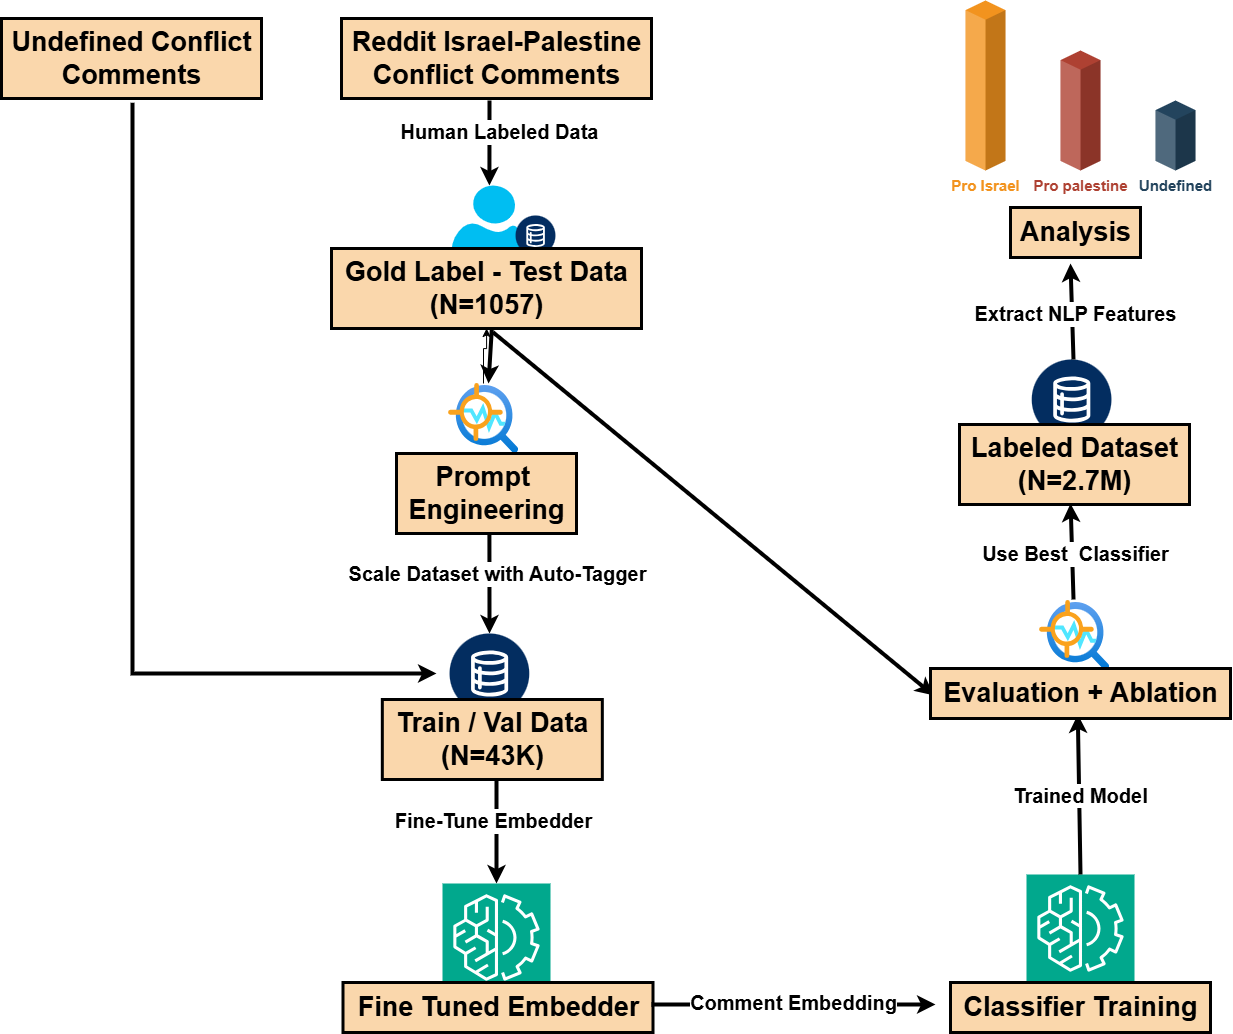

The diagram above was exported from draw.io. Its source (the exported page's mxGraphModel, read from the mxfile embedded in the PNG):
<mxGraphModel dx="1895" dy="958" grid="1" gridSize="10" guides="1" tooltips="1" connect="1" arrows="1" fold="1" page="1" pageScale="1" pageWidth="850" pageHeight="1100" math="0" shadow="0">
  <root>
    <mxCell id="0" />
    <mxCell id="1" parent="0" />
    <mxCell id="H-EKSTRBFBFDMc1OqWsp-57" value="" style="sketch=0;points=[[0,0,0],[0.25,0,0],[0.5,0,0],[0.75,0,0],[1,0,0],[0,1,0],[0.25,1,0],[0.5,1,0],[0.75,1,0],[1,1,0],[0,0.25,0],[0,0.5,0],[0,0.75,0],[1,0.25,0],[1,0.5,0],[1,0.75,0]];outlineConnect=0;fontColor=#232F3E;fillColor=#01A88D;strokeColor=#ffffff;dashed=0;verticalLabelPosition=bottom;verticalAlign=top;align=center;html=1;fontSize=12;fontStyle=0;aspect=fixed;shape=mxgraph.aws4.resourceIcon;resIcon=mxgraph.aws4.machine_learning;" vertex="1" parent="1">
      <mxGeometry x="786" y="890" width="108" height="108" as="geometry" />
    </mxCell>
    <mxCell id="H-EKSTRBFBFDMc1OqWsp-3" value="" style="verticalLabelPosition=bottom;html=1;verticalAlign=top;align=center;strokeColor=none;fillColor=#00BEF2;shape=mxgraph.azure.user;" vertex="1" parent="1">
      <mxGeometry x="795" y="192" width="75.83" height="65" as="geometry" />
    </mxCell>
    <mxCell id="H-EKSTRBFBFDMc1OqWsp-45" value="" style="verticalLabelPosition=bottom;aspect=fixed;html=1;shape=mxgraph.salesforce.data2;" vertex="1" parent="1">
      <mxGeometry x="859" y="222" width="40" height="40" as="geometry" />
    </mxCell>
    <mxCell id="H-EKSTRBFBFDMc1OqWsp-2" value="&lt;font style=&quot;font-size: 27px;&quot;&gt;&lt;b style=&quot;&quot;&gt;Reddit Israel-Palestine&lt;/b&gt;&lt;/font&gt;&lt;div&gt;&lt;font style=&quot;font-size: 27px;&quot;&gt;&lt;b style=&quot;&quot;&gt;Conflict Comments&lt;/b&gt;&lt;/font&gt;&lt;/div&gt;" style="text;html=1;align=center;verticalAlign=middle;resizable=0;points=[];autosize=1;strokeColor=#000000;fillColor=#fad7ac;strokeWidth=3;" vertex="1" parent="1">
      <mxGeometry x="685" y="25" width="310" height="80" as="geometry" />
    </mxCell>
    <mxCell id="H-EKSTRBFBFDMc1OqWsp-5" value="&lt;font style=&quot;font-size: 27px;&quot;&gt;&lt;b style=&quot;&quot;&gt;Gold Label - Test Data&lt;/b&gt;&lt;/font&gt;&lt;div&gt;&lt;font style=&quot;font-size: 27px;&quot;&gt;&lt;b style=&quot;&quot;&gt;(N=1057)&lt;/b&gt;&lt;/font&gt;&lt;/div&gt;" style="text;html=1;align=center;verticalAlign=middle;resizable=0;points=[];autosize=1;strokeColor=#000000;fillColor=#fad7ac;strokeWidth=3;" vertex="1" parent="1">
      <mxGeometry x="675" y="255" width="310" height="80" as="geometry" />
    </mxCell>
    <mxCell id="H-EKSTRBFBFDMc1OqWsp-6" value="" style="endArrow=classic;html=1;rounded=0;strokeWidth=4;entryX=0.5;entryY=0;entryDx=0;entryDy=0;entryPerimeter=0;" edge="1" parent="1" target="H-EKSTRBFBFDMc1OqWsp-3">
      <mxGeometry relative="1" as="geometry">
        <mxPoint x="833" y="107" as="sourcePoint" />
        <mxPoint x="839" y="150" as="targetPoint" />
      </mxGeometry>
    </mxCell>
    <mxCell id="H-EKSTRBFBFDMc1OqWsp-7" value="" style="endArrow=classic;html=1;rounded=0;exitX=0.517;exitY=1.015;exitDx=0;exitDy=0;exitPerimeter=0;strokeWidth=4;" edge="1" parent="1" source="H-EKSTRBFBFDMc1OqWsp-5">
      <mxGeometry relative="1" as="geometry">
        <mxPoint x="1285" y="-75" as="sourcePoint" />
        <mxPoint x="832" y="390" as="targetPoint" />
      </mxGeometry>
    </mxCell>
    <mxCell id="H-EKSTRBFBFDMc1OqWsp-8" value="&lt;font style=&quot;font-size: 20px;&quot;&gt;&lt;b style=&quot;&quot;&gt;Human Labeled Data&lt;/b&gt;&lt;/font&gt;" style="edgeLabel;resizable=0;html=1;;align=center;verticalAlign=middle;fontSize=17;" connectable="0" vertex="1" parent="H-EKSTRBFBFDMc1OqWsp-7">
      <mxGeometry relative="1" as="geometry">
        <mxPoint x="8" y="-225" as="offset" />
      </mxGeometry>
    </mxCell>
    <mxCell id="H-EKSTRBFBFDMc1OqWsp-9" value="" style="endArrow=classic;html=1;rounded=0;strokeWidth=4;" edge="1" parent="1">
      <mxGeometry relative="1" as="geometry">
        <mxPoint x="832.91" y="540" as="sourcePoint" />
        <mxPoint x="833" y="640" as="targetPoint" />
      </mxGeometry>
    </mxCell>
    <mxCell id="H-EKSTRBFBFDMc1OqWsp-10" value="" style="verticalLabelPosition=bottom;aspect=fixed;html=1;shape=mxgraph.salesforce.data2;" vertex="1" parent="1">
      <mxGeometry x="792.9200000000001" y="640" width="80" height="80" as="geometry" />
    </mxCell>
    <mxCell id="H-EKSTRBFBFDMc1OqWsp-11" value="" style="endArrow=classic;html=1;rounded=0;exitX=0.521;exitY=1.047;exitDx=0;exitDy=0;exitPerimeter=0;entryX=0.011;entryY=0.54;entryDx=0;entryDy=0;entryPerimeter=0;strokeWidth=4;" edge="1" parent="1" source="H-EKSTRBFBFDMc1OqWsp-5" target="H-EKSTRBFBFDMc1OqWsp-48">
      <mxGeometry relative="1" as="geometry">
        <mxPoint x="2003.7700000000002" y="932.7600000000001" as="sourcePoint" />
        <mxPoint x="1599.9999999999998" y="710" as="targetPoint" />
      </mxGeometry>
    </mxCell>
    <mxCell id="H-EKSTRBFBFDMc1OqWsp-14" value="" style="endArrow=classic;html=1;rounded=0;exitX=0.501;exitY=1.016;exitDx=0;exitDy=0;exitPerimeter=0;strokeWidth=4;" edge="1" parent="1">
      <mxGeometry relative="1" as="geometry">
        <mxPoint x="840.0000000000005" y="756.0000000000002" as="sourcePoint" />
        <mxPoint x="840" y="890" as="targetPoint" />
      </mxGeometry>
    </mxCell>
    <mxCell id="H-EKSTRBFBFDMc1OqWsp-15" value="&lt;div&gt;&lt;b style=&quot;color: light-dark(rgb(0, 0, 0), rgb(255, 255, 255));&quot;&gt;&lt;font style=&quot;font-size: 20px;&quot;&gt;Fine-Tune Embedder&lt;/font&gt;&lt;/b&gt;&lt;/div&gt;" style="edgeLabel;resizable=0;html=1;;align=center;verticalAlign=middle;fontSize=17;" connectable="0" vertex="1" parent="H-EKSTRBFBFDMc1OqWsp-14">
      <mxGeometry relative="1" as="geometry">
        <mxPoint x="-4" y="4" as="offset" />
      </mxGeometry>
    </mxCell>
    <mxCell id="H-EKSTRBFBFDMc1OqWsp-46" value="" style="edgeStyle=orthogonalEdgeStyle;rounded=0;orthogonalLoop=1;jettySize=auto;html=1;" edge="1" parent="1" target="H-EKSTRBFBFDMc1OqWsp-17">
      <mxGeometry relative="1" as="geometry">
        <mxPoint x="839.5454545454545" y="991" as="sourcePoint" />
      </mxGeometry>
    </mxCell>
    <mxCell id="H-EKSTRBFBFDMc1OqWsp-17" value="&lt;font style=&quot;font-size: 27px;&quot;&gt;&lt;b style=&quot;&quot;&gt;Fine Tuned Embedder&lt;/b&gt;&lt;/font&gt;" style="text;html=1;align=center;verticalAlign=middle;resizable=0;points=[];autosize=1;strokeColor=#000000;fillColor=#fad7ac;strokeWidth=3;" vertex="1" parent="1">
      <mxGeometry x="686.5" y="989" width="310" height="50" as="geometry" />
    </mxCell>
    <mxCell id="H-EKSTRBFBFDMc1OqWsp-18" value="" style="endArrow=classic;html=1;rounded=0;strokeWidth=4;" edge="1" parent="1">
      <mxGeometry relative="1" as="geometry">
        <mxPoint x="995" y="1011" as="sourcePoint" />
        <mxPoint x="1279" y="1011" as="targetPoint" />
      </mxGeometry>
    </mxCell>
    <mxCell id="H-EKSTRBFBFDMc1OqWsp-19" value="&lt;font style=&quot;font-size: 20px;&quot;&gt;&lt;b style=&quot;&quot;&gt;Comment Embedding&lt;/b&gt;&lt;/font&gt;" style="edgeLabel;resizable=0;html=1;;align=center;verticalAlign=middle;" connectable="0" vertex="1" parent="H-EKSTRBFBFDMc1OqWsp-18">
      <mxGeometry relative="1" as="geometry">
        <mxPoint x="-1" y="-3" as="offset" />
      </mxGeometry>
    </mxCell>
    <mxCell id="H-EKSTRBFBFDMc1OqWsp-20" value="" style="sketch=0;points=[[0,0,0],[0.25,0,0],[0.5,0,0],[0.75,0,0],[1,0,0],[0,1,0],[0.25,1,0],[0.5,1,0],[0.75,1,0],[1,1,0],[0,0.25,0],[0,0.5,0],[0,0.75,0],[1,0.25,0],[1,0.5,0],[1,0.75,0]];outlineConnect=0;fontColor=#232F3E;fillColor=#01A88D;strokeColor=#ffffff;dashed=0;verticalLabelPosition=bottom;verticalAlign=top;align=center;html=1;fontSize=12;fontStyle=0;aspect=fixed;shape=mxgraph.aws4.resourceIcon;resIcon=mxgraph.aws4.machine_learning;" vertex="1" parent="1">
      <mxGeometry x="1370" y="881" width="108" height="108" as="geometry" />
    </mxCell>
    <mxCell id="H-EKSTRBFBFDMc1OqWsp-21" value="&lt;span style=&quot;font-size: 27px;&quot;&gt;&lt;b&gt;Classifier Training&lt;/b&gt;&lt;/span&gt;" style="text;html=1;align=center;verticalAlign=middle;resizable=0;points=[];autosize=1;strokeColor=#000000;fillColor=#fad7ac;strokeWidth=3;" vertex="1" parent="1">
      <mxGeometry x="1294" y="989" width="260" height="50" as="geometry" />
    </mxCell>
    <mxCell id="H-EKSTRBFBFDMc1OqWsp-23" value="&lt;span style=&quot;font-size: 27px;&quot;&gt;&lt;b&gt;Train / Val Data&lt;/b&gt;&lt;/span&gt;&lt;div&gt;&lt;span style=&quot;font-size: 27px;&quot;&gt;&lt;b&gt;(N=43K)&lt;/b&gt;&lt;/span&gt;&lt;/div&gt;" style="text;html=1;align=center;verticalAlign=middle;resizable=0;points=[];autosize=1;strokeColor=#000000;fillColor=#fad7ac;strokeWidth=3;" vertex="1" parent="1">
      <mxGeometry x="725.8299999999999" y="706" width="220" height="80" as="geometry" />
    </mxCell>
    <mxCell id="H-EKSTRBFBFDMc1OqWsp-24" value="" style="endArrow=classic;html=1;rounded=0;strokeWidth=4;exitX=0.5;exitY=0;exitDx=0;exitDy=0;exitPerimeter=0;entryX=0.491;entryY=0.918;entryDx=0;entryDy=0;entryPerimeter=0;" edge="1" parent="1" source="H-EKSTRBFBFDMc1OqWsp-20" target="H-EKSTRBFBFDMc1OqWsp-48">
      <mxGeometry relative="1" as="geometry">
        <mxPoint x="1269" y="381" as="sourcePoint" />
        <mxPoint x="1423" y="761" as="targetPoint" />
      </mxGeometry>
    </mxCell>
    <mxCell id="H-EKSTRBFBFDMc1OqWsp-25" value="&lt;b style=&quot;&quot;&gt;&lt;font style=&quot;font-size: 20px;&quot;&gt;Trained Model&lt;/font&gt;&lt;/b&gt;" style="edgeLabel;resizable=0;html=1;;align=center;verticalAlign=middle;" connectable="0" vertex="1" parent="H-EKSTRBFBFDMc1OqWsp-24">
      <mxGeometry relative="1" as="geometry" />
    </mxCell>
    <mxCell id="H-EKSTRBFBFDMc1OqWsp-28" value="&lt;span style=&quot;font-size: 27px;&quot;&gt;&lt;b&gt;Undefined Conflict&lt;/b&gt;&lt;/span&gt;&lt;div&gt;&lt;span style=&quot;font-size: 27px;&quot;&gt;&lt;b&gt;Comments&lt;/b&gt;&lt;/span&gt;&lt;/div&gt;" style="text;html=1;align=center;verticalAlign=middle;resizable=0;points=[];autosize=1;strokeColor=#000000;fillColor=#fad7ac;strokeWidth=3;" vertex="1" parent="1">
      <mxGeometry x="345" y="25" width="260" height="80" as="geometry" />
    </mxCell>
    <mxCell id="H-EKSTRBFBFDMc1OqWsp-29" value="" style="endArrow=classic;html=1;rounded=0;exitX=0.504;exitY=1.052;exitDx=0;exitDy=0;exitPerimeter=0;strokeWidth=4;" edge="1" parent="1" source="H-EKSTRBFBFDMc1OqWsp-28">
      <mxGeometry relative="1" as="geometry">
        <mxPoint x="479" y="101" as="sourcePoint" />
        <mxPoint x="780" y="680" as="targetPoint" />
        <Array as="points">
          <mxPoint x="476" y="680" />
        </Array>
      </mxGeometry>
    </mxCell>
    <mxCell id="H-EKSTRBFBFDMc1OqWsp-31" value="&lt;font style=&quot;font-size: 15px;&quot;&gt;Pro Israel&lt;/font&gt;" style="verticalLabelPosition=bottom;verticalAlign=top;html=1;shape=mxgraph.infographic.shadedCube;isoAngle=15;fillColor=#F2931E;strokeColor=none;fontStyle=1;fontColor=#F2931E;fontSize=12;shadow=0;" vertex="1" parent="1">
      <mxGeometry x="1309" y="7" width="40" height="170" as="geometry" />
    </mxCell>
    <mxCell id="H-EKSTRBFBFDMc1OqWsp-32" value="&lt;font style=&quot;font-size: 15px;&quot;&gt;Pro palestine&lt;/font&gt;" style="verticalLabelPosition=bottom;verticalAlign=top;html=1;shape=mxgraph.infographic.shadedCube;isoAngle=15;fillColor=#AE4132;strokeColor=none;fontStyle=1;fontColor=#AE4132;fontSize=12;shadow=0;" vertex="1" parent="1">
      <mxGeometry x="1404" y="57" width="40" height="120" as="geometry" />
    </mxCell>
    <mxCell id="H-EKSTRBFBFDMc1OqWsp-33" value="&lt;font style=&quot;font-size: 15px;&quot;&gt;Undefined&lt;/font&gt;" style="verticalLabelPosition=bottom;verticalAlign=top;html=1;shape=mxgraph.infographic.shadedCube;isoAngle=15;fillColor=#23445D;strokeColor=none;fontStyle=1;fontColor=#23445D;fontSize=12;shadow=0;" vertex="1" parent="1">
      <mxGeometry x="1499" y="107" width="40" height="70" as="geometry" />
    </mxCell>
    <mxCell id="H-EKSTRBFBFDMc1OqWsp-34" value="&lt;font style=&quot;font-size: 27px;&quot;&gt;&lt;b style=&quot;&quot;&gt;Analysis&lt;/b&gt;&lt;/font&gt;" style="text;html=1;align=center;verticalAlign=middle;resizable=0;points=[];autosize=1;strokeColor=#000000;fillColor=#fad7ac;strokeWidth=3;" vertex="1" parent="1">
      <mxGeometry x="1354" y="214" width="130" height="50" as="geometry" />
    </mxCell>
    <mxCell id="H-EKSTRBFBFDMc1OqWsp-49" value="" style="edgeStyle=orthogonalEdgeStyle;rounded=0;orthogonalLoop=1;jettySize=auto;html=1;" edge="1" parent="1" source="H-EKSTRBFBFDMc1OqWsp-36" target="H-EKSTRBFBFDMc1OqWsp-5">
      <mxGeometry relative="1" as="geometry">
        <Array as="points">
          <mxPoint x="827" y="355" />
          <mxPoint x="830" y="355" />
        </Array>
      </mxGeometry>
    </mxCell>
    <mxCell id="H-EKSTRBFBFDMc1OqWsp-36" value="" style="image;aspect=fixed;html=1;points=[];align=center;fontSize=12;image=img/lib/azure2/ai_machine_learning/Anomaly_Detector.svg;" vertex="1" parent="1">
      <mxGeometry x="792" y="390" width="70" height="70" as="geometry" />
    </mxCell>
    <mxCell id="H-EKSTRBFBFDMc1OqWsp-39" value="&lt;span style=&quot;font-size: 27px;&quot;&gt;&lt;b&gt;Prompt&amp;nbsp;&lt;/b&gt;&lt;/span&gt;&lt;div&gt;&lt;span style=&quot;font-size: 27px;&quot;&gt;&lt;b&gt;Engineering&lt;/b&gt;&lt;/span&gt;&lt;/div&gt;" style="text;html=1;align=center;verticalAlign=middle;resizable=0;points=[];autosize=1;strokeColor=#000000;fillColor=#fad7ac;strokeWidth=3;" vertex="1" parent="1">
      <mxGeometry x="740" y="460" width="180" height="80" as="geometry" />
    </mxCell>
    <mxCell id="H-EKSTRBFBFDMc1OqWsp-42" value="&lt;font style=&quot;font-size: 20px;&quot;&gt;&lt;b style=&quot;&quot;&gt;Scale Dataset with Auto-Tagger&lt;/b&gt;&lt;/font&gt;" style="edgeLabel;resizable=0;html=1;;align=center;verticalAlign=middle;fontSize=17;" connectable="0" vertex="1" parent="1">
      <mxGeometry x="840" y="580" as="geometry" />
    </mxCell>
    <mxCell id="H-EKSTRBFBFDMc1OqWsp-47" value="" style="image;aspect=fixed;html=1;points=[];align=center;fontSize=12;image=img/lib/azure2/ai_machine_learning/Anomaly_Detector.svg;" vertex="1" parent="1">
      <mxGeometry x="1383" y="607" width="70" height="70" as="geometry" />
    </mxCell>
    <mxCell id="H-EKSTRBFBFDMc1OqWsp-48" value="&lt;span style=&quot;font-size: 27px;&quot;&gt;&lt;b&gt;Evaluation + Ablation&lt;/b&gt;&lt;/span&gt;" style="text;html=1;align=center;verticalAlign=middle;resizable=0;points=[];autosize=1;strokeColor=#000000;fillColor=#fad7ac;strokeWidth=3;" vertex="1" parent="1">
      <mxGeometry x="1274" y="675" width="300" height="50" as="geometry" />
    </mxCell>
    <mxCell id="H-EKSTRBFBFDMc1OqWsp-50" value="" style="verticalLabelPosition=bottom;aspect=fixed;html=1;shape=mxgraph.salesforce.data2;" vertex="1" parent="1">
      <mxGeometry x="1375.0900000000001" y="366" width="80" height="80" as="geometry" />
    </mxCell>
    <mxCell id="H-EKSTRBFBFDMc1OqWsp-51" value="&lt;span style=&quot;font-size: 27px;&quot;&gt;&lt;b&gt;Labeled Dataset&lt;/b&gt;&lt;/span&gt;&lt;div&gt;&lt;span style=&quot;font-size: 27px;&quot;&gt;&lt;b&gt;(N=2.7M)&lt;/b&gt;&lt;/span&gt;&lt;/div&gt;" style="text;html=1;align=center;verticalAlign=middle;resizable=0;points=[];autosize=1;strokeColor=#000000;fillColor=#fad7ac;strokeWidth=3;" vertex="1" parent="1">
      <mxGeometry x="1303" y="431" width="230" height="80" as="geometry" />
    </mxCell>
    <mxCell id="H-EKSTRBFBFDMc1OqWsp-52" value="" style="endArrow=classic;html=1;rounded=0;strokeWidth=4;exitX=0.486;exitY=-0.014;exitDx=0;exitDy=0;exitPerimeter=0;entryX=0.483;entryY=0.989;entryDx=0;entryDy=0;entryPerimeter=0;" edge="1" parent="1" source="H-EKSTRBFBFDMc1OqWsp-47" target="H-EKSTRBFBFDMc1OqWsp-51">
      <mxGeometry relative="1" as="geometry">
        <mxPoint x="1240" y="430" as="sourcePoint" />
        <mxPoint x="1240.0900000000001" y="530" as="targetPoint" />
      </mxGeometry>
    </mxCell>
    <mxCell id="H-EKSTRBFBFDMc1OqWsp-53" value="&lt;font style=&quot;font-size: 20px;&quot;&gt;&lt;b style=&quot;&quot;&gt;Use Best&amp;nbsp; Classifier&lt;/b&gt;&lt;/font&gt;" style="edgeLabel;resizable=0;html=1;;align=center;verticalAlign=middle;fontSize=17;" connectable="0" vertex="1" parent="1">
      <mxGeometry x="1418.0000000000002" y="560" as="geometry" />
    </mxCell>
    <mxCell id="H-EKSTRBFBFDMc1OqWsp-55" value="" style="endArrow=classic;html=1;rounded=0;strokeWidth=4;exitX=0.486;exitY=-0.014;exitDx=0;exitDy=0;exitPerimeter=0;entryX=0.483;entryY=0.989;entryDx=0;entryDy=0;entryPerimeter=0;" edge="1" parent="1">
      <mxGeometry relative="1" as="geometry">
        <mxPoint x="1417" y="366" as="sourcePoint" />
        <mxPoint x="1414" y="270" as="targetPoint" />
      </mxGeometry>
    </mxCell>
    <mxCell id="H-EKSTRBFBFDMc1OqWsp-56" value="&lt;font style=&quot;font-size: 20px;&quot;&gt;&lt;b style=&quot;&quot;&gt;Extract NLP Features&lt;/b&gt;&lt;/font&gt;" style="edgeLabel;resizable=0;html=1;;align=center;verticalAlign=middle;fontSize=17;" connectable="0" vertex="1" parent="1">
      <mxGeometry x="1418.0000000000002" y="320" as="geometry" />
    </mxCell>
  </root>
</mxGraphModel>